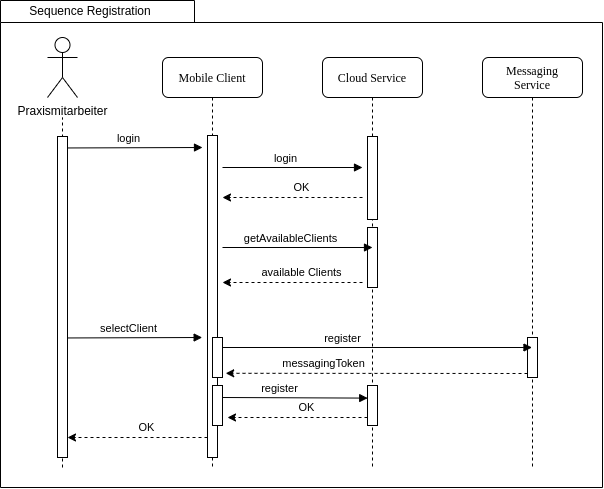

The diagram above was exported from draw.io. Its source (the exported page's mxGraphModel, read from the mxfile embedded in the PNG):
<mxGraphModel dx="2265" dy="1226" grid="1" gridSize="10" guides="1" tooltips="1" connect="1" arrows="1" fold="1" page="1" pageScale="1" pageWidth="1100" pageHeight="850" background="none" math="0" shadow="0">
  <root>
    <mxCell id="0" />
    <mxCell id="1" parent="0" />
    <mxCell id="ey2TGT0NsNcT5iwopQjY-1" value="" style="shape=folder;fontStyle=1;spacingTop=10;tabWidth=194;tabHeight=22;tabPosition=left;html=1;rounded=0;shadow=0;comic=0;labelBackgroundColor=none;strokeWidth=1;fillColor=none;fontFamily=Verdana;fontSize=10;align=center;" parent="1" vertex="1">
      <mxGeometry x="78" y="23" width="602" height="487" as="geometry" />
    </mxCell>
    <mxCell id="7baba1c4bc27f4b0-2" value="Mobile Client" style="shape=umlLifeline;perimeter=lifelinePerimeter;whiteSpace=wrap;html=1;container=1;collapsible=0;recursiveResize=0;outlineConnect=0;rounded=1;shadow=0;comic=0;labelBackgroundColor=none;strokeWidth=1;fontFamily=Verdana;fontSize=12;align=center;" parent="1" vertex="1">
      <mxGeometry x="240" y="80" width="100" height="410" as="geometry" />
    </mxCell>
    <mxCell id="7baba1c4bc27f4b0-19" value="" style="html=1;points=[];perimeter=orthogonalPerimeter;rounded=0;shadow=0;comic=0;labelBackgroundColor=none;strokeWidth=1;fontFamily=Verdana;fontSize=12;align=center;" parent="7baba1c4bc27f4b0-2" vertex="1">
      <mxGeometry x="45" y="78" width="10" height="322" as="geometry" />
    </mxCell>
    <mxCell id="7baba1c4bc27f4b0-4" value="Cloud Service" style="shape=umlLifeline;perimeter=lifelinePerimeter;whiteSpace=wrap;html=1;container=1;collapsible=0;recursiveResize=0;outlineConnect=0;rounded=1;shadow=0;comic=0;labelBackgroundColor=none;strokeWidth=1;fontFamily=Verdana;fontSize=12;align=center;" parent="1" vertex="1">
      <mxGeometry x="400" y="80" width="100" height="410" as="geometry" />
    </mxCell>
    <mxCell id="5G0cwY0S1-vX1qF4057m-14" value="" style="html=1;points=[];perimeter=orthogonalPerimeter;rounded=0;shadow=0;comic=0;labelBackgroundColor=none;strokeWidth=1;fontFamily=Verdana;fontSize=12;align=center;" vertex="1" parent="7baba1c4bc27f4b0-4">
      <mxGeometry x="45" y="170" width="10" height="60" as="geometry" />
    </mxCell>
    <mxCell id="7baba1c4bc27f4b0-5" value="Messaging&lt;br&gt;Service" style="shape=umlLifeline;perimeter=lifelinePerimeter;whiteSpace=wrap;html=1;container=1;collapsible=0;recursiveResize=0;outlineConnect=0;rounded=1;shadow=0;comic=0;labelBackgroundColor=none;strokeWidth=1;fontFamily=Verdana;fontSize=12;align=center;" parent="1" vertex="1">
      <mxGeometry x="560" y="80" width="100" height="410" as="geometry" />
    </mxCell>
    <mxCell id="zDs0RLyhE4NNwDuETuvq-6" value="login" style="html=1;verticalAlign=bottom;endArrow=block;exitX=1.034;exitY=0.016;exitDx=0;exitDy=0;exitPerimeter=0;" parent="1" edge="1">
      <mxGeometry x="-0.1027" width="80" relative="1" as="geometry">
        <mxPoint x="145.33999999999992" y="170.45600000000013" as="sourcePoint" />
        <mxPoint x="280" y="170" as="targetPoint" />
        <mxPoint as="offset" />
      </mxGeometry>
    </mxCell>
    <mxCell id="9bcTBCMJfKohe4Dhu1_I-32" value="" style="html=1;points=[];perimeter=orthogonalPerimeter;rounded=0;shadow=0;comic=0;labelBackgroundColor=none;strokeWidth=1;fontFamily=Verdana;fontSize=12;align=center;" parent="1" vertex="1">
      <mxGeometry x="445" y="159" width="10" height="83" as="geometry" />
    </mxCell>
    <mxCell id="9bcTBCMJfKohe4Dhu1_I-41" value="" style="endArrow=classic;html=1;dashed=1;" parent="1" edge="1">
      <mxGeometry width="50" height="50" relative="1" as="geometry">
        <mxPoint x="440" y="220" as="sourcePoint" />
        <mxPoint x="300" y="220" as="targetPoint" />
      </mxGeometry>
    </mxCell>
    <mxCell id="9bcTBCMJfKohe4Dhu1_I-42" value="OK" style="edgeLabel;html=1;align=center;verticalAlign=middle;resizable=0;points=[];" parent="9bcTBCMJfKohe4Dhu1_I-41" vertex="1" connectable="0">
      <mxGeometry x="-0.1146" y="1" relative="1" as="geometry">
        <mxPoint x="1" y="-11" as="offset" />
      </mxGeometry>
    </mxCell>
    <mxCell id="ey2TGT0NsNcT5iwopQjY-2" value="Sequence Registration" style="text;html=1;strokeColor=none;fillColor=none;align=center;verticalAlign=middle;whiteSpace=wrap;rounded=0;" parent="1" vertex="1">
      <mxGeometry x="78" y="23" width="180" height="20" as="geometry" />
    </mxCell>
    <mxCell id="5G0cwY0S1-vX1qF4057m-5" value="" style="endArrow=none;dashed=1;html=1;strokeWidth=1;startArrow=none;" edge="1" parent="1">
      <mxGeometry width="50" height="50" relative="1" as="geometry">
        <mxPoint x="140" y="490" as="sourcePoint" />
        <mxPoint x="140" y="140" as="targetPoint" />
      </mxGeometry>
    </mxCell>
    <mxCell id="5G0cwY0S1-vX1qF4057m-6" value="" style="html=1;points=[];perimeter=orthogonalPerimeter;rounded=0;shadow=0;comic=0;labelBackgroundColor=none;strokeWidth=1;fontFamily=Verdana;fontSize=12;align=center;" vertex="1" parent="1">
      <mxGeometry x="135" y="159" width="10" height="321" as="geometry" />
    </mxCell>
    <mxCell id="5G0cwY0S1-vX1qF4057m-2" value="Praxismitarbeiter" style="shape=umlActor;verticalLabelPosition=bottom;verticalAlign=top;html=1;outlineConnect=0;" vertex="1" parent="1">
      <mxGeometry x="125" y="60" width="30" height="60" as="geometry" />
    </mxCell>
    <mxCell id="5G0cwY0S1-vX1qF4057m-9" value="login" style="html=1;verticalAlign=bottom;endArrow=block;" edge="1" parent="1">
      <mxGeometry x="-0.1027" width="80" relative="1" as="geometry">
        <mxPoint x="300" y="190" as="sourcePoint" />
        <mxPoint x="440" y="190" as="targetPoint" />
        <mxPoint as="offset" />
      </mxGeometry>
    </mxCell>
    <mxCell id="5G0cwY0S1-vX1qF4057m-15" value="getAvailableClients" style="html=1;verticalAlign=bottom;endArrow=block;" edge="1" parent="1">
      <mxGeometry x="-0.1027" width="80" relative="1" as="geometry">
        <mxPoint x="300" y="270" as="sourcePoint" />
        <mxPoint x="450" y="270" as="targetPoint" />
        <mxPoint as="offset" />
      </mxGeometry>
    </mxCell>
    <mxCell id="5G0cwY0S1-vX1qF4057m-16" value="" style="endArrow=classic;html=1;dashed=1;" edge="1" parent="1">
      <mxGeometry width="50" height="50" relative="1" as="geometry">
        <mxPoint x="440" y="305" as="sourcePoint" />
        <mxPoint x="300" y="305" as="targetPoint" />
      </mxGeometry>
    </mxCell>
    <mxCell id="5G0cwY0S1-vX1qF4057m-17" value="available Clients" style="edgeLabel;html=1;align=center;verticalAlign=middle;resizable=0;points=[];" vertex="1" connectable="0" parent="5G0cwY0S1-vX1qF4057m-16">
      <mxGeometry x="-0.1146" y="1" relative="1" as="geometry">
        <mxPoint x="1" y="-11" as="offset" />
      </mxGeometry>
    </mxCell>
    <mxCell id="5G0cwY0S1-vX1qF4057m-18" value="" style="html=1;points=[];perimeter=orthogonalPerimeter;rounded=0;shadow=0;comic=0;labelBackgroundColor=none;strokeWidth=1;fontFamily=Verdana;fontSize=12;align=center;" vertex="1" parent="1">
      <mxGeometry x="290" y="360" width="10" height="40" as="geometry" />
    </mxCell>
    <mxCell id="5G0cwY0S1-vX1qF4057m-19" value="selectClient" style="html=1;verticalAlign=bottom;endArrow=block;exitX=1.034;exitY=0.016;exitDx=0;exitDy=0;exitPerimeter=0;" edge="1" parent="1">
      <mxGeometry x="-0.1027" width="80" relative="1" as="geometry">
        <mxPoint x="144.99999999999991" y="360.45600000000013" as="sourcePoint" />
        <mxPoint x="279.66" y="360" as="targetPoint" />
        <mxPoint as="offset" />
      </mxGeometry>
    </mxCell>
    <mxCell id="5G0cwY0S1-vX1qF4057m-20" value="" style="html=1;points=[];perimeter=orthogonalPerimeter;rounded=0;shadow=0;comic=0;labelBackgroundColor=none;strokeWidth=1;fontFamily=Verdana;fontSize=12;align=center;" vertex="1" parent="1">
      <mxGeometry x="605" y="360" width="10" height="40" as="geometry" />
    </mxCell>
    <mxCell id="5G0cwY0S1-vX1qF4057m-21" value="register" style="html=1;verticalAlign=bottom;endArrow=block;" edge="1" parent="1" target="7baba1c4bc27f4b0-5">
      <mxGeometry x="-0.2246" width="80" relative="1" as="geometry">
        <mxPoint x="300" y="370" as="sourcePoint" />
        <mxPoint x="440" y="370" as="targetPoint" />
        <mxPoint as="offset" />
      </mxGeometry>
    </mxCell>
    <mxCell id="5G0cwY0S1-vX1qF4057m-23" value="" style="endArrow=classic;html=1;dashed=1;entryX=1.32;entryY=0.895;entryDx=0;entryDy=0;entryPerimeter=0;" edge="1" parent="1" target="5G0cwY0S1-vX1qF4057m-18">
      <mxGeometry width="50" height="50" relative="1" as="geometry">
        <mxPoint x="605" y="396" as="sourcePoint" />
        <mxPoint x="310" y="396" as="targetPoint" />
      </mxGeometry>
    </mxCell>
    <mxCell id="5G0cwY0S1-vX1qF4057m-24" value="messagingToken" style="edgeLabel;html=1;align=center;verticalAlign=middle;resizable=0;points=[];" vertex="1" connectable="0" parent="5G0cwY0S1-vX1qF4057m-23">
      <mxGeometry x="-0.1146" y="1" relative="1" as="geometry">
        <mxPoint x="-71" y="-11" as="offset" />
      </mxGeometry>
    </mxCell>
    <mxCell id="5G0cwY0S1-vX1qF4057m-25" value="" style="html=1;points=[];perimeter=orthogonalPerimeter;rounded=0;shadow=0;comic=0;labelBackgroundColor=none;strokeWidth=1;fontFamily=Verdana;fontSize=12;align=center;" vertex="1" parent="1">
      <mxGeometry x="290" y="408" width="10" height="40" as="geometry" />
    </mxCell>
    <mxCell id="5G0cwY0S1-vX1qF4057m-26" value="register" style="html=1;verticalAlign=bottom;endArrow=block;entryX=0.02;entryY=0.315;entryDx=0;entryDy=0;entryPerimeter=0;" edge="1" parent="1" target="5G0cwY0S1-vX1qF4057m-27">
      <mxGeometry x="-0.2246" width="80" relative="1" as="geometry">
        <mxPoint x="300" y="420" as="sourcePoint" />
        <mxPoint x="440" y="420" as="targetPoint" />
        <mxPoint as="offset" />
      </mxGeometry>
    </mxCell>
    <mxCell id="5G0cwY0S1-vX1qF4057m-27" value="" style="html=1;points=[];perimeter=orthogonalPerimeter;rounded=0;shadow=0;comic=0;labelBackgroundColor=none;strokeWidth=1;fontFamily=Verdana;fontSize=12;align=center;" vertex="1" parent="1">
      <mxGeometry x="445" y="408" width="10" height="40" as="geometry" />
    </mxCell>
    <mxCell id="5G0cwY0S1-vX1qF4057m-28" value="" style="endArrow=classic;html=1;dashed=1;" edge="1" parent="1">
      <mxGeometry width="50" height="50" relative="1" as="geometry">
        <mxPoint x="445" y="440" as="sourcePoint" />
        <mxPoint x="305" y="440" as="targetPoint" />
      </mxGeometry>
    </mxCell>
    <mxCell id="5G0cwY0S1-vX1qF4057m-29" value="OK" style="edgeLabel;html=1;align=center;verticalAlign=middle;resizable=0;points=[];" vertex="1" connectable="0" parent="5G0cwY0S1-vX1qF4057m-28">
      <mxGeometry x="-0.1146" y="1" relative="1" as="geometry">
        <mxPoint x="1" y="-11" as="offset" />
      </mxGeometry>
    </mxCell>
    <mxCell id="5G0cwY0S1-vX1qF4057m-30" value="" style="endArrow=classic;html=1;dashed=1;" edge="1" parent="1">
      <mxGeometry width="50" height="50" relative="1" as="geometry">
        <mxPoint x="285" y="460" as="sourcePoint" />
        <mxPoint x="145" y="460" as="targetPoint" />
      </mxGeometry>
    </mxCell>
    <mxCell id="5G0cwY0S1-vX1qF4057m-31" value="OK" style="edgeLabel;html=1;align=center;verticalAlign=middle;resizable=0;points=[];" vertex="1" connectable="0" parent="5G0cwY0S1-vX1qF4057m-30">
      <mxGeometry x="-0.1146" y="1" relative="1" as="geometry">
        <mxPoint x="1" y="-11" as="offset" />
      </mxGeometry>
    </mxCell>
  </root>
</mxGraphModel>